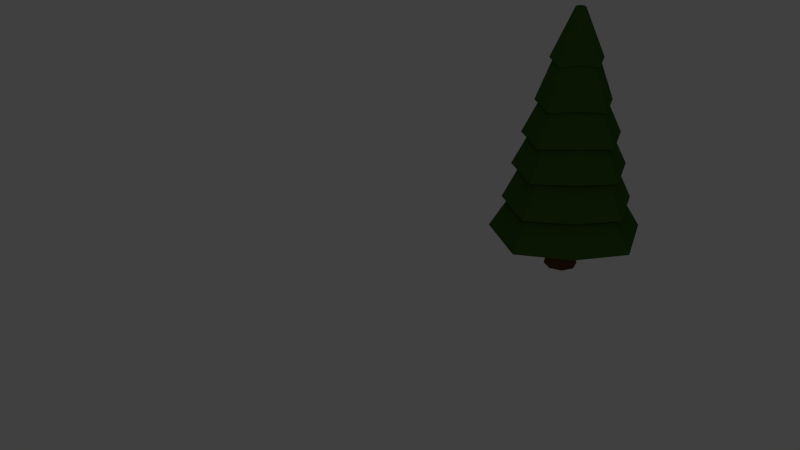 # Source: ChristmasTree.blend  (saved by Blender 2.76.0; exported with 4.5.12 LTS)
import bpy
from mathutils import Matrix  # noqa: F401  (used for matrix-valued properties, if any)

bpy.ops.wm.read_factory_settings(use_empty=True)
scene = bpy.context.scene
scene.name = 'Scene'

# ---- collections
col_collection_1 = bpy.data.collections.new('Collection 1'); scene.collection.children.link(col_collection_1)

# ---- materials (node trees are filled in below, after node groups)
mat_christmastreetrunkmaterial = bpy.data.materials.new('ChristmasTreeTrunkMaterial')
mat_christmastreetrunkmaterial.alpha_threshold = 0.0
mat_christmastreetrunkmaterial.diffuse_color = (0.1248, 0.06301, 0.01938, 1.0)
mat_christmastreetrunkmaterial.roughness = 0.5
mat_christmastreetopmaterial = bpy.data.materials.new('ChristmasTreeTopMaterial')
mat_christmastreetopmaterial.alpha_threshold = 0.0
mat_christmastreetopmaterial.diffuse_color = (0.04374, 0.1095, 0.0137, 1.0)
mat_christmastreetopmaterial.roughness = 0.5

# ---- material node trees
mat_christmastreetrunkmaterial.use_nodes = True; mat_christmastreetrunkmaterial.node_tree.nodes.clear()
_N = mat_christmastreetrunkmaterial.node_tree.nodes; _L = mat_christmastreetrunkmaterial.node_tree.links
n0 = _N.new('ShaderNodeOutputMaterial'); n0.name = 'Material Output'; n0.location = (300, 300)
n1 = _N.new('ShaderNodeBsdfDiffuse'); n1.name = 'Diffuse BSDF'; n1.location = (10, 300)
n1.inputs[0].default_value = (0.1237, 0.06274, 0.01911, 1.0)
_L.new(n1.outputs[0], n0.inputs[0])
n0.is_active_output = True
mat_christmastreetopmaterial.use_nodes = True; mat_christmastreetopmaterial.node_tree.nodes.clear()
_N = mat_christmastreetopmaterial.node_tree.nodes; _L = mat_christmastreetopmaterial.node_tree.links
n0 = _N.new('ShaderNodeOutputMaterial'); n0.name = 'Material Output'; n0.location = (300, 300)
n1 = _N.new('ShaderNodeBsdfDiffuse'); n1.name = 'Diffuse BSDF'; n1.location = (10, 300)
n1.inputs[0].default_value = (0.04331, 0.1107, 0.01374, 1.0)
_L.new(n1.outputs[0], n0.inputs[0])
n0.is_active_output = True

# ---- world
world_world = bpy.data.worlds.new('World'); scene.world = world_world
world_world.color = (0.05088, 0.05088, 0.05088)
world_world.use_sun_shadow = False
world_world.sun_shadow_jitter_overblur = 0.0
world_world.cycles.sampling_method = 'MANUAL'
world_world.cycles.sample_map_resolution = 256

# ---- cameras
cam_camera = bpy.data.cameras.new('Camera')
cam_camera.clip_end = 100.0
cam_camera.lens = 35.0
cam_camera.sensor_width = 32.0
cam_camera.sensor_height = 18.0
cam_camera.ortho_scale = 7.314
cam_camera.dof.focus_distance = 0.0

# ---- lights
light_lamp = bpy.data.lights.new('Lamp', 'POINT')
light_lamp.transmission_factor = 0.0
light_lamp.cutoff_distance = 30.0
light_lamp.energy = 100.0
light_lamp.shadow_buffer_clip_start = 1.001
light_lamp.shadow_soft_size = 0.1
light_lamp.shadow_maximum_resolution = 0.006
light_lamp.use_absolute_resolution = True
light_lamp.cycles.use_multiple_importance_sampling = False

# ---- meshes
me_cylinder_001 = bpy.data.meshes.new('Cylinder.001')
me_cylinder_001.from_pydata([(-3.241e-08, 0.3786, -0.6447), (-3.241e-08, 0.3786, 0.6447), (0.2677, 0.2677, -0.6447), (0.2677, 0.2677, 0.6447), (0.3786, -1.192e-08, -0.6447), (0.3786, -1.192e-08, 0.6447), (0.2677, -0.2677, -0.6447), (0.2677, -0.2677, 0.6447), (-6.551e-08, -0.3786, -0.6447), (-6.551e-08, -0.3786, 0.6447), (-0.2677, -0.2677, -0.6447), (-0.2677, -0.2677, 0.6447), (-0.3786, 9.144e-09, -0.6447), (-0.3786, 9.144e-09, 0.6447), (-0.2677, 0.2677, -0.6447), (-0.2677, 0.2677, 0.6447), (-4.01e-08, 0.2757, 0.0), (0.195, 0.195, 0.0), (0.2757, -8.373e-09, 0.0), (0.195, -0.195, 0.0), (-6.562e-08, -0.2757, 0.0), (-0.195, -0.195, 0.0), (-0.2757, 8.377e-09, 0.0), (-0.195, 0.195, 0.0)], [], [(16, 1, 3, 17), (17, 3, 5, 18), (18, 5, 7, 19), (19, 7, 9, 20), (20, 9, 11, 21), (21, 11, 13, 22), (3, 1, 15, 13, 11, 9, 7, 5), (23, 15, 1, 16), (22, 13, 15, 23), (0, 2, 4, 6, 8, 10, 12, 14), (12, 22, 23, 14), (14, 23, 16, 0), (10, 21, 22, 12), (8, 20, 21, 10), (6, 19, 20, 8), (4, 18, 19, 6), (2, 17, 18, 4), (0, 16, 17, 2)])
me_cylinder_001.materials.append(mat_christmastreetrunkmaterial)
me_cylinder_001.use_remesh_preserve_volume = False
me_cylinder_001.use_remesh_preserve_attributes = False
me_cylinder_001.use_mirror_vertex_groups = False
me_cylinder_001.update()
me_cylinder = bpy.data.meshes.new('Cylinder')
me_cylinder.from_pydata([(-0.1193, 2.166, -1.103), (-0.1193, 0.9699, 3.698), (0.7693, 1.745, -1.0), (-0.04219, 0.9333, 3.698), (1.191, 0.8562, -1.103), (-0.00559, 0.8562, 3.698), (0.7693, -0.0325, -1.0), (-0.04219, 0.779, 3.698), (-0.1193, -0.454, -1.103), (-0.1193, 0.7424, 3.698), (-1.008, -0.0325, -1.0), (-0.1965, 0.779, 3.698), (-1.43, 0.8562, -1.103), (-0.2331, 0.8562, 3.698), (-1.008, 1.745, -1.0), (-0.1965, 0.9333, 3.698), (-0.1193, 1.642, 1.156), (0.4139, 1.389, 1.259), (0.6669, 0.8562, 1.156), (0.4139, 0.3229, 1.259), (-0.1193, 0.06998, 1.156), (-0.6526, 0.3229, 1.259), (-0.9056, 0.8562, 1.156), (-0.6526, 1.389, 1.259), (0.6547, 1.63, -0.2711), (1.022, 0.8562, -0.3744), (0.6547, 0.08216, -0.2711), (-0.1193, -0.285, -0.3744), (-0.8934, 0.08216, -0.2711), (-1.261, 0.8562, -0.3744), (-0.8934, 1.63, -0.2711), (-0.1193, 1.997, -0.3744), (-0.1193, 1.816, 0.4091), (0.5314, 1.507, 0.5124), (0.8401, 0.8562, 0.4091), (0.5314, 0.2054, 0.5124), (-0.1193, -0.1033, 0.4091), (-0.7701, 0.2054, 0.5124), (-1.079, 0.8562, 0.4091), (-0.7701, 1.507, 0.5124), (-0.1193, 1.472, 1.892), (0.2982, 1.274, 1.995), (0.4963, 0.8562, 1.892), (0.2982, 0.4386, 1.995), (-0.1193, 0.2406, 1.892), (-0.5369, 0.4386, 1.995), (-0.735, 0.8562, 1.892), (-0.5369, 1.274, 1.995), (-0.1193, 1.263, 2.794), (0.1563, 1.132, 2.897), (0.2871, 0.8562, 2.794), (0.1563, 0.5805, 2.897), (-0.1193, 0.4498, 2.794), (-0.395, 0.5805, 2.897), (-0.5258, 0.8562, 2.557), (-0.395, 1.132, 2.897), (-0.1193, 1.451, 2.557), (0.284, 1.26, 2.66), (0.4754, 0.8562, 2.557), (0.284, 0.4528, 2.653), (-0.1193, 0.2615, 2.557), (-0.5227, 0.4528, 2.66), (-0.7141, 0.8562, 2.557), (-0.5227, 1.26, 2.66), (0.4647, 1.44, 1.75), (0.7418, 0.8562, 1.647), (0.4647, 0.2721, 1.75), (-0.1193, -0.004962, 1.647), (-0.7034, 0.2721, 1.75), (-0.9805, 0.8562, 1.647), (-0.7034, 1.44, 1.75), (-0.1193, 1.717, 1.647), (0.6375, 1.613, 1.022), (0.9965, 0.8562, 0.9187), (0.6375, 0.09937, 1.022), (-0.1193, -0.2596, 0.9187), (-0.8762, 0.09937, 1.022), (-1.235, 0.8562, 0.9187), (-0.8762, 1.613, 1.022), (-0.1193, 1.972, 0.9187), (-0.1193, 2.157, 0.1914), (0.7627, 1.738, 0.2947), (1.181, 0.8562, 0.1914), (0.7627, -0.02584, 0.2947), (-0.1193, -0.4442, 0.1914), (-1.001, -0.02584, 0.2947), (-1.42, 0.8562, 0.1914), (-1.001, 1.738, 0.2947), (0.8863, 1.862, -0.5059), (1.363, 0.8562, -0.6092), (0.8863, -0.1495, -0.5059), (-0.1193, -0.6265, -0.6092), (-1.125, -0.1495, -0.5059), (-1.602, 0.8562, -0.6092), (-1.125, 1.862, -0.5059), (-0.1193, 2.339, -0.6092), (1.071, 2.047, -1.215), (1.636, 0.8562, -1.318), (1.071, -0.3343, -1.215), (-0.1193, -0.899, -1.318), (-1.31, -0.3343, -1.215), (-1.875, 0.8562, -1.318), (-1.31, 2.047, -1.215), (-0.1193, 2.611, -1.318)], [], [(56, 1, 3, 57), (57, 3, 5, 58), (58, 5, 7, 59), (59, 7, 9, 60), (60, 9, 11, 61), (61, 11, 13, 62), (3, 1, 15, 13, 11, 9, 7, 5), (63, 15, 1, 56), (62, 13, 15, 63), (0, 2, 4, 6, 8, 10, 12, 14), (86, 22, 23, 87), (87, 23, 16, 80), (85, 21, 22, 86), (84, 20, 21, 85), (83, 19, 20, 84), (82, 18, 19, 83), (81, 17, 18, 82), (80, 16, 17, 81), (103, 31, 24, 96), (96, 24, 25, 97), (97, 25, 26, 98), (98, 26, 27, 99), (99, 27, 28, 100), (100, 28, 29, 101), (102, 30, 31, 103), (101, 29, 30, 102), (95, 32, 33, 88), (88, 33, 34, 89), (89, 34, 35, 90), (90, 35, 36, 91), (91, 36, 37, 92), (92, 37, 38, 93), (94, 39, 32, 95), (93, 38, 39, 94), (77, 46, 47, 78), (78, 47, 40, 79), (76, 45, 46, 77), (75, 44, 45, 76), (74, 43, 44, 75), (73, 42, 43, 74), (72, 41, 42, 73), (79, 40, 41, 72), (69, 54, 55, 70), (70, 55, 48, 71), (68, 53, 54, 69), (67, 52, 53, 68), (66, 51, 52, 67), (65, 50, 51, 66), (64, 49, 50, 65), (71, 48, 49, 64), (54, 62, 63, 55), (55, 63, 56, 48), (53, 61, 62, 54), (52, 60, 61, 53), (51, 59, 60, 52), (50, 58, 59, 51), (49, 57, 58, 50), (48, 56, 57, 49), (40, 71, 64, 41), (41, 64, 65, 42), (42, 65, 66, 43), (43, 66, 67, 44), (44, 67, 68, 45), (45, 68, 69, 46), (47, 70, 71, 40), (46, 69, 70, 47), (16, 79, 72, 17), (17, 72, 73, 18), (18, 73, 74, 19), (19, 74, 75, 20), (20, 75, 76, 21), (21, 76, 77, 22), (23, 78, 79, 16), (22, 77, 78, 23), (32, 80, 81, 33), (33, 81, 82, 34), (34, 82, 83, 35), (35, 83, 84, 36), (36, 84, 85, 37), (37, 85, 86, 38), (39, 87, 80, 32), (38, 86, 87, 39), (29, 93, 94, 30), (30, 94, 95, 31), (28, 92, 93, 29), (27, 91, 92, 28), (26, 90, 91, 27), (25, 89, 90, 26), (24, 88, 89, 25), (31, 95, 88, 24), (12, 101, 102, 14), (14, 102, 103, 0), (10, 100, 101, 12), (8, 99, 100, 10), (6, 98, 99, 8), (4, 97, 98, 6), (2, 96, 97, 4), (0, 103, 96, 2)])
me_cylinder.materials.append(mat_christmastreetopmaterial)
me_cylinder.materials.append(mat_christmastreetrunkmaterial)
me_cylinder.use_remesh_preserve_volume = False
me_cylinder.use_remesh_preserve_attributes = False
me_cylinder.use_mirror_vertex_groups = False
me_cylinder.update()

# ---- objects
ob_christmastreetrunk = bpy.data.objects.new('ChristmasTreeTrunk', me_cylinder_001)
ob_christmastreetop = bpy.data.objects.new('ChristmasTreeTop', me_cylinder)
ob_lamp = bpy.data.objects.new('Lamp', light_lamp)
ob_camera = bpy.data.objects.new('Camera', cam_camera)

# ---- transforms, parenting, visibility, modifiers, constraints
ob_christmastreetrunk.location = (-3.013, 8.35, -1.665)
ob_christmastreetrunk.rotation_euler = (0.0, -0.0, -0.02683)
ob_christmastreetrunk.lineart.crease_threshold = 0.0
ob_christmastreetop.location = (-2.837, 7.424, -0.06328)
ob_christmastreetop.lineart.crease_threshold = 0.0
ob_lamp.location = (4.076, 1.005, 5.904)
ob_lamp.rotation_euler = (0.6503, 0.05522, 1.866)
ob_lamp.lock_rotations_4d = False
ob_lamp.empty_display_type = 'ARROWS'
ob_lamp.color = (0.0, 0.0, 0.0, 0.0)
ob_lamp.lineart.crease_threshold = 0.0
ob_camera.location = (7.481, -6.508, 7.581)
ob_camera.rotation_euler = (1.109, 0.01082, 0.8149)
ob_camera.lock_rotations_4d = False
ob_camera.empty_display_type = 'ARROWS'
ob_camera.color = (0.0, 0.0, 0.0, 0.0)
ob_camera.display_type = 'WIRE'
ob_camera.lineart.crease_threshold = 0.0

# ---- collection membership
col_collection_1.objects.link(ob_christmastreetrunk)
col_collection_1.objects.link(ob_christmastreetop)
col_collection_1.objects.link(ob_lamp)
col_collection_1.objects.link(ob_camera)

# ---- scene / render settings (as saved in the file)
scene.camera = ob_camera
scene.frame_start = 1; scene.frame_end = 250; scene.frame_set(1)
scene.render.engine = 'CYCLES'
scene.render.resolution_percentage = 50
scene.render.dither_intensity = 0.0
scene.cycles.use_denoising = False
scene.cycles.samples = 10
scene.cycles.sampling_pattern = 'TABULATED_SOBOL'
scene.cycles.light_sampling_threshold = 0.0
scene.cycles.use_adaptive_sampling = False
scene.cycles.use_light_tree = False
scene.cycles.blur_glossy = 0.0
scene.cycles.pixel_filter_type = 'GAUSSIAN'
scene.cycles.sample_clamp_indirect = 0.0
scene.view_settings.view_transform = 'Standard'
bpy.context.view_layer.update()
